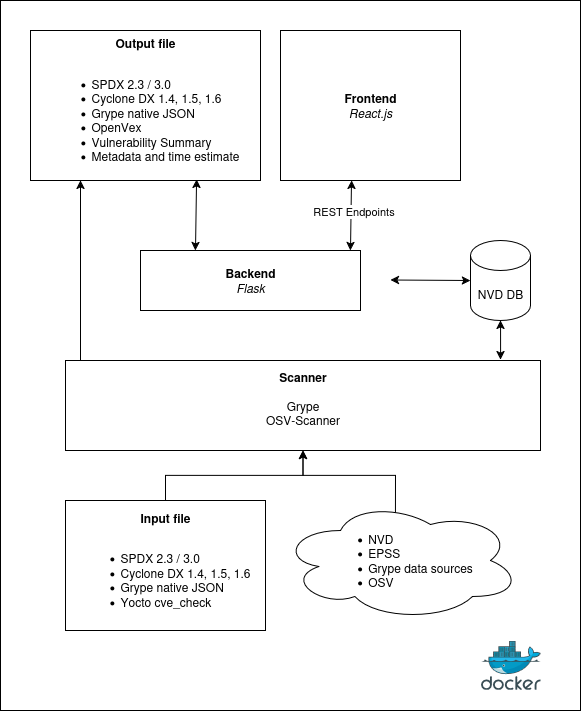

The diagram above was exported from draw.io. Its source (the exported page's mxGraphModel, read from the mxfile embedded in the PNG):
<mxGraphModel dx="2253" dy="912" grid="1" gridSize="10" guides="1" tooltips="1" connect="1" arrows="1" fold="1" page="1" pageScale="1" pageWidth="827" pageHeight="1169" math="0" shadow="0">
  <root>
    <mxCell id="0" />
    <mxCell id="1" parent="0" />
    <mxCell id="w04VrdfiPO-MdQNM-RxS-25" value="" style="rounded=0;whiteSpace=wrap;html=1;" parent="1" vertex="1">
      <mxGeometry x="-250" y="180" width="580" height="710" as="geometry" />
    </mxCell>
    <mxCell id="yyFtugxNB-FQNH4gExrw-10" style="edgeStyle=orthogonalEdgeStyle;rounded=0;orthogonalLoop=1;jettySize=auto;html=1;" edge="1" parent="1" source="Vgy7d_6snQaTO5vtcXRp-3" target="w04VrdfiPO-MdQNM-RxS-10">
      <mxGeometry relative="1" as="geometry" />
    </mxCell>
    <mxCell id="Vgy7d_6snQaTO5vtcXRp-3" value="&lt;b&gt;Input file&lt;/b&gt;&lt;br&gt;&lt;div&gt;&lt;br&gt;&lt;/div&gt;&lt;div align=&quot;left&quot;&gt;&lt;ul&gt;&lt;li&gt;SPDX 2.3 / 3.0&lt;/li&gt;&lt;li&gt;Cyclone DX 1.4, 1.5, 1.6&lt;/li&gt;&lt;li&gt;Grype native JSON&lt;/li&gt;&lt;li&gt;Yocto cve_check&lt;/li&gt;&lt;/ul&gt;&lt;/div&gt;" style="rounded=0;whiteSpace=wrap;html=1;" parent="1" vertex="1">
      <mxGeometry x="-185" y="680" width="200" height="130" as="geometry" />
    </mxCell>
    <mxCell id="Vgy7d_6snQaTO5vtcXRp-13" value="&lt;b&gt;Output file&lt;/b&gt;&lt;br&gt;&lt;div&gt;&lt;br&gt;&lt;div align=&quot;left&quot;&gt;&lt;ul&gt;&lt;li&gt;&lt;div&gt;SPDX 2.3 / 3.0&lt;/div&gt;&lt;/li&gt;&lt;li&gt;&lt;div&gt;Cyclone DX 1.4, 1.5, 1.6&lt;/div&gt;&lt;/li&gt;&lt;li&gt;&lt;div&gt;Grype native JSON&lt;/div&gt;&lt;/li&gt;&lt;li&gt;OpenVex&lt;/li&gt;&lt;li&gt;Vulnerability Summary&lt;/li&gt;&lt;li&gt;Metadata and time estimate&lt;/li&gt;&lt;/ul&gt;&lt;/div&gt;&lt;/div&gt;" style="rounded=0;whiteSpace=wrap;html=1;" parent="1" vertex="1">
      <mxGeometry x="-220" y="210" width="230" height="150" as="geometry" />
    </mxCell>
    <mxCell id="w04VrdfiPO-MdQNM-RxS-1" value="&lt;b&gt;Backend&lt;/b&gt;&lt;i&gt;&lt;br&gt;Flask&lt;/i&gt;" style="rounded=0;whiteSpace=wrap;html=1;" parent="1" vertex="1">
      <mxGeometry x="-110" y="430" width="220" height="60" as="geometry" />
    </mxCell>
    <mxCell id="w04VrdfiPO-MdQNM-RxS-2" value="&lt;b&gt;Frontend&lt;/b&gt;&lt;br&gt;&lt;i&gt;React.js&lt;/i&gt;" style="rounded=0;whiteSpace=wrap;html=1;" parent="1" vertex="1">
      <mxGeometry x="30" y="210" width="180" height="150" as="geometry" />
    </mxCell>
    <mxCell id="w04VrdfiPO-MdQNM-RxS-3" value="" style="endArrow=classic;startArrow=classic;html=1;rounded=0;entryX=0.652;entryY=1;entryDx=0;entryDy=0;entryPerimeter=0;exitX=0.627;exitY=0;exitDx=0;exitDy=0;exitPerimeter=0;" parent="1" edge="1">
      <mxGeometry width="50" height="50" relative="1" as="geometry">
        <mxPoint x="100.00000000000011" y="430" as="sourcePoint" />
        <mxPoint x="101.00000000000011" y="360" as="targetPoint" />
      </mxGeometry>
    </mxCell>
    <mxCell id="w04VrdfiPO-MdQNM-RxS-4" value="REST Endpoints" style="edgeLabel;html=1;align=center;verticalAlign=middle;resizable=0;points=[];" parent="w04VrdfiPO-MdQNM-RxS-3" vertex="1" connectable="0">
      <mxGeometry x="0.14" y="-2" relative="1" as="geometry">
        <mxPoint as="offset" />
      </mxGeometry>
    </mxCell>
    <mxCell id="yyFtugxNB-FQNH4gExrw-12" style="edgeStyle=orthogonalEdgeStyle;rounded=0;orthogonalLoop=1;jettySize=auto;html=1;" edge="1" parent="1">
      <mxGeometry relative="1" as="geometry">
        <mxPoint x="-170" y="540" as="sourcePoint" />
        <mxPoint x="-170" y="360" as="targetPoint" />
        <Array as="points">
          <mxPoint x="-170" y="480" />
          <mxPoint x="-170" y="480" />
        </Array>
      </mxGeometry>
    </mxCell>
    <mxCell id="w04VrdfiPO-MdQNM-RxS-10" value="&lt;b&gt;Scanner&lt;/b&gt;&lt;br&gt;&lt;br&gt;Grype&lt;br&gt;OSV-Scanner&lt;div&gt;&lt;br&gt;&lt;/div&gt;" style="rounded=0;whiteSpace=wrap;html=1;" parent="1" vertex="1">
      <mxGeometry x="-185" y="540" width="475" height="90" as="geometry" />
    </mxCell>
    <mxCell id="yyFtugxNB-FQNH4gExrw-11" style="edgeStyle=orthogonalEdgeStyle;rounded=0;orthogonalLoop=1;jettySize=auto;html=1;exitX=0.479;exitY=0.133;exitDx=0;exitDy=0;exitPerimeter=0;" edge="1" parent="1" source="w04VrdfiPO-MdQNM-RxS-19" target="w04VrdfiPO-MdQNM-RxS-10">
      <mxGeometry relative="1" as="geometry" />
    </mxCell>
    <mxCell id="w04VrdfiPO-MdQNM-RxS-19" value="&lt;div align=&quot;left&quot;&gt;&lt;ul&gt;&lt;li&gt;NVD&lt;/li&gt;&lt;li&gt;EPSS&lt;/li&gt;&lt;li&gt;Grype data sources&lt;/li&gt;&lt;li&gt;OSV&lt;/li&gt;&lt;/ul&gt;&lt;/div&gt;" style="ellipse;shape=cloud;whiteSpace=wrap;html=1;" parent="1" vertex="1">
      <mxGeometry x="30" y="680" width="240" height="120" as="geometry" />
    </mxCell>
    <mxCell id="w04VrdfiPO-MdQNM-RxS-26" value="" style="image;sketch=0;aspect=fixed;html=1;points=[];align=center;fontSize=12;image=img/lib/mscae/Docker.svg;" parent="1" vertex="1">
      <mxGeometry x="230" y="820" width="60" height="49.2" as="geometry" />
    </mxCell>
    <mxCell id="ymnyfKszE4n6buurgdqO-7" value="NVD DB" style="shape=cylinder3;whiteSpace=wrap;html=1;boundedLbl=1;backgroundOutline=1;size=15;" parent="1" vertex="1">
      <mxGeometry x="220" y="420" width="60" height="80" as="geometry" />
    </mxCell>
    <mxCell id="ymnyfKszE4n6buurgdqO-8" value="" style="endArrow=classic;startArrow=classic;html=1;rounded=0;entryX=0;entryY=0.5;entryDx=0;entryDy=0;entryPerimeter=0;" parent="1" target="ymnyfKszE4n6buurgdqO-7" edge="1">
      <mxGeometry width="50" height="50" relative="1" as="geometry">
        <mxPoint x="140" y="459.5" as="sourcePoint" />
        <mxPoint x="210" y="459.5" as="targetPoint" />
      </mxGeometry>
    </mxCell>
    <mxCell id="yyFtugxNB-FQNH4gExrw-3" value="" style="endArrow=classic;startArrow=classic;html=1;rounded=0;entryX=0.916;entryY=-0.011;entryDx=0;entryDy=0;entryPerimeter=0;" edge="1" parent="1" source="ymnyfKszE4n6buurgdqO-7" target="w04VrdfiPO-MdQNM-RxS-10">
      <mxGeometry width="50" height="50" relative="1" as="geometry">
        <mxPoint x="240" y="510" as="sourcePoint" />
        <mxPoint x="240" y="540" as="targetPoint" />
      </mxGeometry>
    </mxCell>
    <mxCell id="yyFtugxNB-FQNH4gExrw-15" value="" style="endArrow=classic;startArrow=classic;html=1;rounded=0;entryX=0.25;entryY=0;entryDx=0;entryDy=0;exitX=0.722;exitY=0.993;exitDx=0;exitDy=0;exitPerimeter=0;" edge="1" parent="1" source="Vgy7d_6snQaTO5vtcXRp-13" target="w04VrdfiPO-MdQNM-RxS-1">
      <mxGeometry width="50" height="50" relative="1" as="geometry">
        <mxPoint x="-55" y="370" as="sourcePoint" />
        <mxPoint x="-30" y="420" as="targetPoint" />
      </mxGeometry>
    </mxCell>
  </root>
</mxGraphModel>